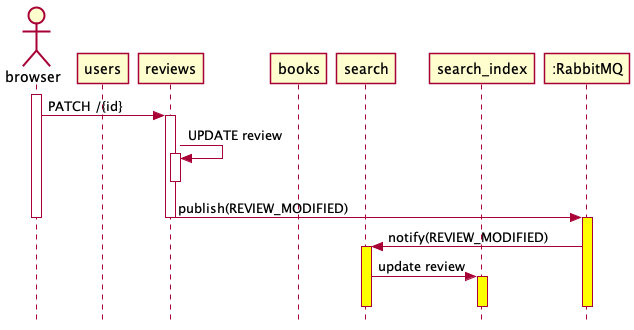

The diagram above was rendered by PlantUML. Its source (embedded in the PNG):
@startuml

skin rose
skinparam style strictuml
skinparam backgroundColor transparent

actor browser
participant users
participant reviews
participant books
participant search
participant search_index
participant ":RabbitMQ" as RabbitMQ

activate browser

browser -> reviews ++ : PATCH /{id}
reviews -> reviews ++ : UPDATE review
deactivate reviews
reviews -> RabbitMQ --++ #yellow : publish(REVIEW_MODIFIED)
deactivate browser

RabbitMQ -> search ++ #yellow : notify(REVIEW_MODIFIED)
search -> search_index ++ #yellow : update review
deactivate search_index
deactivate search
deactivate RabbitMQ

@enduml